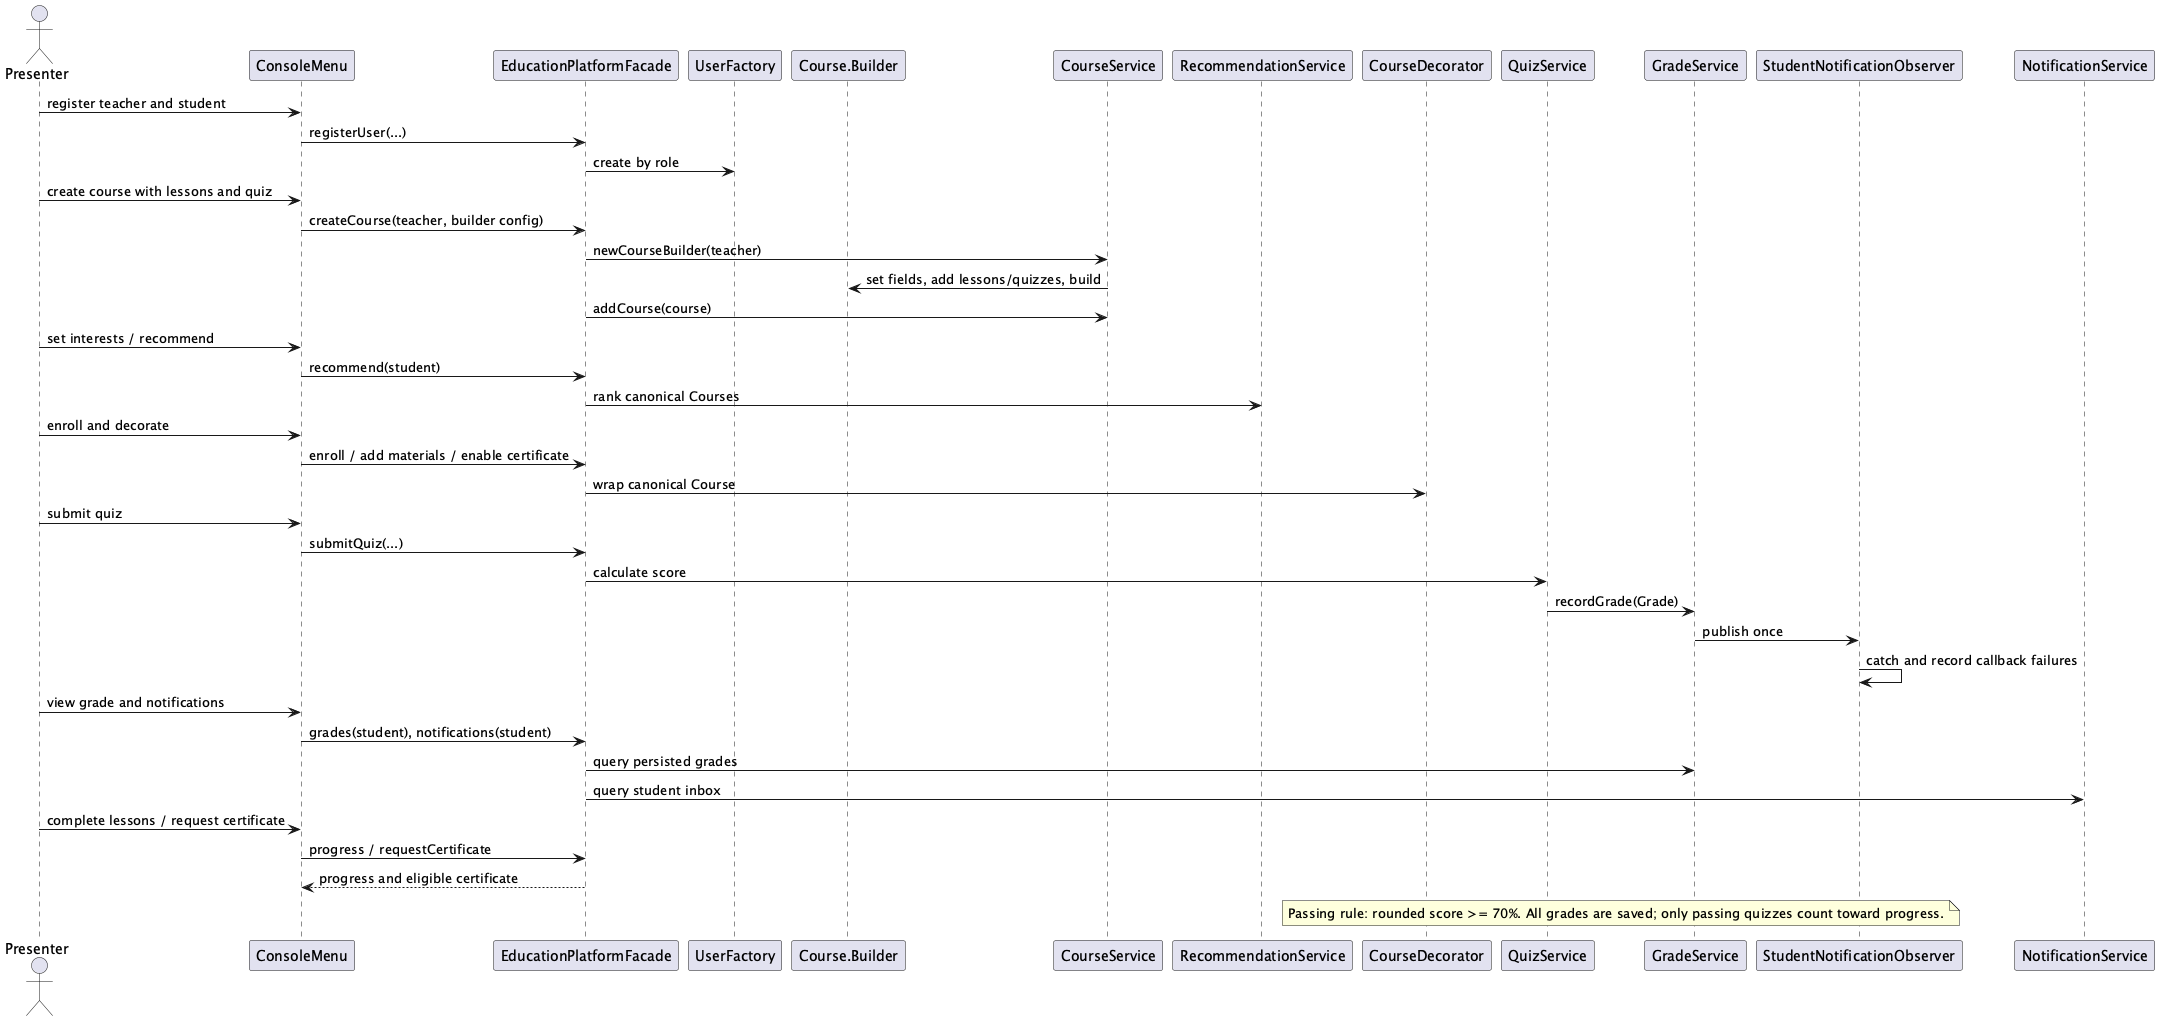

The diagram above was rendered by PlantUML. Its source (embedded in the PNG):
@startuml
!pragma layout smetana
actor Presenter
participant ConsoleMenu
participant EducationPlatformFacade as Facade
participant UserFactory
participant "Course.Builder" as Builder
participant CourseService
participant RecommendationService as Recommendations
participant CourseDecorator as Decorator
participant QuizService
participant GradeService
participant StudentNotificationObserver as Observer
Presenter -> ConsoleMenu : register teacher and student
ConsoleMenu -> Facade : registerUser(...)
Facade -> UserFactory : create by role
Presenter -> ConsoleMenu : create course with lessons and quiz
ConsoleMenu -> Facade : createCourse(teacher, builder config)
Facade -> CourseService : newCourseBuilder(teacher)
CourseService -> Builder : set fields, add lessons/quizzes, build
Facade -> CourseService : addCourse(course)
Presenter -> ConsoleMenu : set interests / recommend
ConsoleMenu -> Facade : recommend(student)
Facade -> Recommendations : rank canonical Courses
Presenter -> ConsoleMenu : enroll and decorate
ConsoleMenu -> Facade : enroll / add materials / enable certificate
Facade -> Decorator : wrap canonical Course
Presenter -> ConsoleMenu : submit quiz
ConsoleMenu -> Facade : submitQuiz(...)
Facade -> QuizService : calculate score
QuizService -> GradeService : recordGrade(Grade)
GradeService -> Observer : publish once
Observer -> Observer : catch and record callback failures
Presenter -> ConsoleMenu : view grade and notifications
ConsoleMenu -> Facade : grades(student), notifications(student)
Facade -> GradeService : query persisted grades
Facade -> NotificationService : query student inbox
Presenter -> ConsoleMenu : complete lessons / request certificate
ConsoleMenu -> Facade : progress / requestCertificate
Facade --> ConsoleMenu : progress and eligible certificate
note over QuizService, GradeService : Passing rule: rounded score >= 70%. All grades are saved; only passing quizzes count toward progress.
@enduml